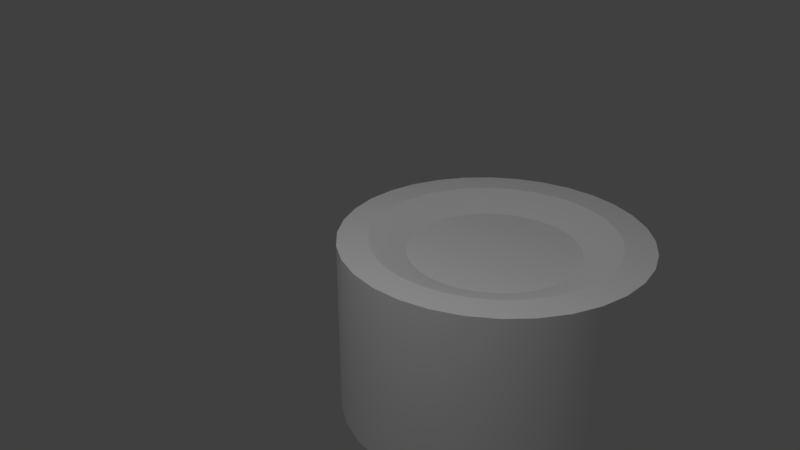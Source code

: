 # Source: ESC1.blend  (saved by Blender 2.78.0; exported with 4.5.12 LTS)
import bpy
from mathutils import Matrix  # noqa: F401  (used for matrix-valued properties, if any)

bpy.ops.wm.read_factory_settings(use_empty=True)
scene = bpy.context.scene
scene.name = 'Scene'

# ---- collections
col_collection_1 = bpy.data.collections.new('Collection 1'); scene.collection.children.link(col_collection_1)

# ---- materials (node trees are filled in below, after node groups)
mat_esc1_uv = bpy.data.materials.new('ESC1_UV')
mat_esc1_uv.alpha_threshold = 0.0
mat_esc1_uv.use_transparent_shadow = False
mat_esc1_uv.diffuse_color = (1.0, 1.0, 1.0, 1.0)
mat_esc1_uv.roughness = 0.5

# ---- material node trees

# ---- world
world_world = bpy.data.worlds.new('World'); scene.world = world_world
world_world.color = (0.05088, 0.05088, 0.05088)
world_world.use_sun_shadow = False
world_world.sun_shadow_jitter_overblur = 0.0
world_world.cycles.sampling_method = 'MANUAL'

# ---- cameras
cam_camera = bpy.data.cameras.new('Camera')
cam_camera.clip_end = 100.0
cam_camera.lens = 35.0
cam_camera.sensor_width = 32.0
cam_camera.sensor_height = 18.0
cam_camera.display_size = 2.0
cam_camera.dof.focus_distance = 0.0
cam_camera.dof.aperture_fstop = 128.0
cam_camera.dof.aperture_blades = 6

# ---- lights
light_point = bpy.data.lights.new('Point', 'POINT')
light_point.transmission_factor = 0.0
light_point.energy = 100.0
light_point.shadow_buffer_clip_start = 0.5
light_point.shadow_soft_size = 0.1
light_point.shadow_maximum_resolution = 0.006
light_point.use_absolute_resolution = True

# ---- meshes
me_cylinder = bpy.data.meshes.new('Cylinder')
me_cylinder.from_pydata([(-7.357e-08, 1.0, -0.3982), (-7.357e-08, 1.0, 0.4018), (0.1951, 0.9808, -0.3982), (0.1951, 0.9808, 0.4018), (0.3827, 0.9239, -0.3982), (0.3827, 0.9239, 0.4018), (0.5556, 0.8315, -0.3982), (0.5556, 0.8315, 0.4018), (0.7071, 0.7071, -0.3982), (0.7071, 0.7071, 0.4018), (0.8315, 0.5556, -0.3982), (0.8315, 0.5556, 0.4018), (0.9239, 0.3827, -0.3982), (0.9239, 0.3827, 0.4018), (0.9808, 0.1951, -0.3982), (0.9808, 0.1951, 0.4018), (1.0, -4.321e-07, -0.3982), (1.0, -4.321e-07, 0.4018), (0.9808, -0.1951, -0.3982), (0.9808, -0.1951, 0.4018), (0.9239, -0.3827, -0.3982), (0.9239, -0.3827, 0.4018), (0.8315, -0.5556, -0.3982), (0.8315, -0.5556, 0.4018), (0.7071, -0.7071, -0.3982), (0.7071, -0.7071, 0.4018), (0.5556, -0.8315, -0.3982), (0.5556, -0.8315, 0.4018), (0.3827, -0.9239, -0.3982), (0.3827, -0.9239, 0.4018), (0.1951, -0.9808, -0.3982), (0.1951, -0.9808, 0.4018), (-7.357e-08, -1.0, -0.3982), (-7.357e-08, -1.0, 0.4018), (-0.1951, -0.9808, -0.3982), (-0.1951, -0.9808, 0.4018), (-0.3827, -0.9239, -0.3982), (-0.3827, -0.9239, 0.4018), (-0.5556, -0.8315, -0.3982), (-0.5556, -0.8315, 0.4018), (-0.7071, -0.7071, -0.3982), (-0.7071, -0.7071, 0.4018), (-0.8315, -0.5556, -0.3982), (-0.8315, -0.5556, 0.4018), (-0.9239, -0.3827, -0.3982), (-0.9239, -0.3827, 0.4018), (-0.9808, -0.1951, -0.3982), (-0.9808, -0.1951, 0.4018), (-1.0, 5.662e-07, -0.3982), (-1.0, 5.662e-07, 0.4018), (-0.9808, 0.1951, -0.3982), (-0.9808, 0.1951, 0.4018), (-0.9239, 0.3827, -0.3982), (-0.9239, 0.3827, 0.4018), (-0.8315, 0.5556, -0.3982), (-0.8315, 0.5556, 0.4018), (-0.7071, 0.7071, -0.3982), (-0.7071, 0.7071, 0.4018), (-0.5556, 0.8315, -0.3982), (-0.5556, 0.8315, 0.4018), (-0.3827, 0.9239, -0.3982), (-0.3827, 0.9239, 0.4018), (-0.1951, 0.9808, -0.3982), (-0.1951, 0.9808, 0.4018), (-7.357e-08, 1.0, 0.6018), (0.1951, 0.9808, 0.6018), (0.3827, 0.9239, 0.6018), (0.5556, 0.8315, 0.6018), (0.7071, 0.7071, 0.6018), (0.8315, 0.5556, 0.6018), (0.9239, 0.3827, 0.6018), (0.9808, 0.1951, 0.6018), (1.0, -4.321e-07, 0.6018), (0.9808, -0.1951, 0.6018), (0.9239, -0.3827, 0.6018), (0.8315, -0.5556, 0.6018), (0.7071, -0.7071, 0.6018), (0.5556, -0.8315, 0.6018), (0.3827, -0.9239, 0.6018), (0.1951, -0.9808, 0.6018), (-7.357e-08, -1.0, 0.6018), (-0.1951, -0.9808, 0.6018), (-0.3827, -0.9239, 0.6018), (-0.5556, -0.8315, 0.6018), (-0.7071, -0.7071, 0.6018), (-0.8315, -0.5556, 0.6018), (-0.9239, -0.3827, 0.6018), (-0.9808, -0.1951, 0.6018), (-1.0, 5.662e-07, 0.6018), (-0.9808, 0.1951, 0.6018), (-0.9239, 0.3827, 0.6018), (-0.8315, 0.5556, 0.6018), (-0.7071, 0.7071, 0.6018), (-0.5556, 0.8315, 0.6018), (-0.3827, 0.9239, 0.6018), (-0.1951, 0.9808, 0.6018), (-7.357e-08, 0.8, 0.6018), (0.1561, 0.7846, 0.6018), (0.3061, 0.7391, 0.6018), (0.4445, 0.6652, 0.6018), (0.5657, 0.5657, 0.6018), (0.6652, 0.4445, 0.6018), (0.7391, 0.3061, 0.6018), (0.7846, 0.1561, 0.6018), (0.8, -4.321e-07, 0.6018), (0.7846, -0.1561, 0.6018), (0.7391, -0.3061, 0.6018), (0.6652, -0.4445, 0.6018), (0.5657, -0.5657, 0.6018), (0.4445, -0.6652, 0.6018), (0.3061, -0.7391, 0.6018), (0.1561, -0.7846, 0.6018), (-7.357e-08, -0.8, 0.6018), (-0.1561, -0.7846, 0.6018), (-0.3061, -0.7391, 0.6018), (-0.4445, -0.6652, 0.6018), (-0.5657, -0.5657, 0.6018), (-0.6652, -0.4445, 0.6018), (-0.7391, -0.3061, 0.6018), (-0.7846, -0.1561, 0.6018), (-0.8, 5.662e-07, 0.6018), (-0.7846, 0.1561, 0.6018), (-0.7391, 0.3061, 0.6018), (-0.6652, 0.4445, 0.6018), (-0.5657, 0.5657, 0.6018), (-0.4445, 0.6652, 0.6018), (-0.3061, 0.7391, 0.6018), (-0.1561, 0.7846, 0.6018), (-7.357e-08, 0.56, 0.5081), (0.1093, 0.5492, 0.5081), (0.2143, 0.5174, 0.5081), (0.3111, 0.4656, 0.5081), (0.396, 0.396, 0.5081), (0.4656, 0.3111, 0.5081), (0.5174, 0.2143, 0.5081), (0.5492, 0.1093, 0.5081), (0.56, -4.321e-07, 0.5081), (0.5492, -0.1093, 0.5081), (0.5174, -0.2143, 0.5081), (0.4656, -0.3111, 0.5081), (0.396, -0.396, 0.5081), (0.3111, -0.4656, 0.5081), (0.2143, -0.5174, 0.5081), (0.1092, -0.5492, 0.5081), (-7.357e-08, -0.56, 0.5081), (-0.1093, -0.5492, 0.5081), (-0.2143, -0.5174, 0.5081), (-0.3111, -0.4656, 0.5081), (-0.396, -0.396, 0.5081), (-0.4656, -0.3111, 0.5081), (-0.5174, -0.2143, 0.5081), (-0.5492, -0.1093, 0.5081), (-0.56, 5.662e-07, 0.5081), (-0.5492, 0.1093, 0.5081), (-0.5174, 0.2143, 0.5081), (-0.4656, 0.3111, 0.5081), (-0.396, 0.396, 0.5081), (-0.3111, 0.4656, 0.5081), (-0.2143, 0.5174, 0.5081), (-0.1093, 0.5492, 0.5081), (-7.357e-08, 1.0, -0.5982), (0.1951, 0.9808, -0.5982), (0.3827, 0.9239, -0.5982), (0.5556, 0.8315, -0.5982), (0.7071, 0.7071, -0.5982), (0.8315, 0.5556, -0.5982), (0.9239, 0.3827, -0.5982), (0.9808, 0.1951, -0.5982), (1.0, -4.321e-07, -0.5982), (0.9808, -0.1951, -0.5982), (0.9239, -0.3827, -0.5982), (0.8315, -0.5556, -0.5982), (0.7071, -0.7071, -0.5982), (0.5556, -0.8315, -0.5982), (0.3827, -0.9239, -0.5982), (0.1951, -0.9808, -0.5982), (-7.357e-08, -1.0, -0.5982), (-0.1951, -0.9808, -0.5982), (-0.3827, -0.9239, -0.5982), (-0.5556, -0.8315, -0.5982), (-0.7071, -0.7071, -0.5982), (-0.8315, -0.5556, -0.5982), (-0.9239, -0.3827, -0.5982), (-0.9808, -0.1951, -0.5982), (-1.0, 5.662e-07, -0.5982), (-0.9808, 0.1951, -0.5982), (-0.9239, 0.3827, -0.5982), (-0.8315, 0.5556, -0.5982), (-0.7071, 0.7071, -0.5982), (-0.5556, 0.8315, -0.5982), (-0.3827, 0.9239, -0.5982), (-0.1951, 0.9808, -0.5982), (-7.357e-08, 0.8, -0.5982), (0.1561, 0.7846, -0.5982), (0.3061, 0.7391, -0.5982), (0.4445, 0.6652, -0.5982), (0.5657, 0.5657, -0.5982), (0.6652, 0.4445, -0.5982), (0.7391, 0.3061, -0.5982), (0.7846, 0.1561, -0.5982), (0.8, -4.321e-07, -0.5982), (0.7846, -0.1561, -0.5982), (0.7391, -0.3061, -0.5982), (0.6652, -0.4445, -0.5982), (0.5657, -0.5657, -0.5982), (0.4445, -0.6652, -0.5982), (0.3061, -0.7391, -0.5982), (0.1561, -0.7846, -0.5982), (-7.357e-08, -0.8, -0.5982), (-0.1561, -0.7846, -0.5982), (-0.3061, -0.7391, -0.5982), (-0.4445, -0.6652, -0.5982), (-0.5657, -0.5657, -0.5982), (-0.6652, -0.4445, -0.5982), (-0.7391, -0.3061, -0.5982), (-0.7846, -0.1561, -0.5982), (-0.8, 5.662e-07, -0.5982), (-0.7846, 0.1561, -0.5982), (-0.7391, 0.3061, -0.5982), (-0.6652, 0.4445, -0.5982), (-0.5657, 0.5657, -0.5982), (-0.4445, 0.6652, -0.5982), (-0.3061, 0.7391, -0.5982), (-0.1561, 0.7846, -0.5982), (-7.357e-08, 0.56, -0.5171), (0.1093, 0.5492, -0.5171), (0.2143, 0.5174, -0.5171), (0.3111, 0.4656, -0.5171), (0.396, 0.396, -0.5171), (0.4656, 0.3111, -0.5171), (0.5174, 0.2143, -0.5171), (0.5492, 0.1093, -0.5171), (0.56, -4.321e-07, -0.5171), (0.5492, -0.1093, -0.5171), (0.5174, -0.2143, -0.5171), (0.4656, -0.3111, -0.5171), (0.396, -0.396, -0.5171), (0.3111, -0.4656, -0.5171), (0.2143, -0.5174, -0.5171), (0.1092, -0.5492, -0.5171), (-7.357e-08, -0.56, -0.5171), (-0.1093, -0.5492, -0.5171), (-0.2143, -0.5174, -0.5171), (-0.3111, -0.4656, -0.5171), (-0.396, -0.396, -0.5171), (-0.4656, -0.3111, -0.5171), (-0.5174, -0.2143, -0.5171), (-0.5492, -0.1093, -0.5171), (-0.56, 5.662e-07, -0.5171), (-0.5492, 0.1093, -0.5171), (-0.5174, 0.2143, -0.5171), (-0.4656, 0.3111, -0.5171), (-0.396, 0.396, -0.5171), (-0.3111, 0.4656, -0.5171), (-0.2143, 0.5174, -0.5171), (-0.1093, 0.5492, -0.5171), (0.1951, 0.9808, 0.6018), (-7.357e-08, 1.0, 0.6018), (0.3827, 0.9239, 0.6018), (0.5556, 0.8315, 0.6018), (0.7071, 0.7071, 0.6018), (0.8315, 0.5556, 0.6018), (0.9239, 0.3827, 0.6018), (0.9808, 0.1951, 0.6018), (1.0, -4.321e-07, 0.6018), (0.9808, -0.1951, 0.6018), (0.9239, -0.3827, 0.6018), (0.8315, -0.5556, 0.6018), (0.7071, -0.7071, 0.6018), (0.5556, -0.8315, 0.6018), (0.3827, -0.9239, 0.6018), (0.1951, -0.9808, 0.6018), (-7.357e-08, -1.0, 0.6018), (-0.1951, -0.9808, 0.6018), (-0.3827, -0.9239, 0.6018), (-0.5556, -0.8315, 0.6018), (-0.7071, -0.7071, 0.6018), (-0.8315, -0.5556, 0.6018), (-0.9239, -0.3827, 0.6018), (-0.9808, -0.1951, 0.6018), (-1.0, 5.662e-07, 0.6018), (-0.9808, 0.1951, 0.6018), (-0.9239, 0.3827, 0.6018), (-0.8315, 0.5556, 0.6018), (-0.7071, 0.7071, 0.6018), (-0.5556, 0.8315, 0.6018), (-0.3827, 0.9239, 0.6018), (-0.1951, 0.9808, 0.6018), (0.1561, 0.7846, 0.6018), (-7.357e-08, 0.8, 0.6018), (0.3061, 0.7391, 0.6018), (0.4445, 0.6652, 0.6018), (0.5657, 0.5657, 0.6018), (0.6652, 0.4445, 0.6018), (0.7391, 0.3061, 0.6018), (0.7846, 0.1561, 0.6018), (0.8, -4.321e-07, 0.6018), (0.7846, -0.1561, 0.6018), (0.7391, -0.3061, 0.6018), (0.6652, -0.4445, 0.6018), (0.5657, -0.5657, 0.6018), (0.4445, -0.6652, 0.6018), (0.3061, -0.7391, 0.6018), (0.1561, -0.7846, 0.6018), (-7.357e-08, -0.8, 0.6018), (-0.1561, -0.7846, 0.6018), (-0.3061, -0.7391, 0.6018), (-0.4445, -0.6652, 0.6018), (-0.5657, -0.5657, 0.6018), (-0.6652, -0.4445, 0.6018), (-0.7391, -0.3061, 0.6018), (-0.7846, -0.1561, 0.6018), (-0.8, 5.662e-07, 0.6018), (-0.7846, 0.1561, 0.6018), (-0.7391, 0.3061, 0.6018), (-0.6652, 0.4445, 0.6018), (-0.5657, 0.5657, 0.6018), (-0.4445, 0.6652, 0.6018), (-0.3061, 0.7391, 0.6018), (-0.1561, 0.7846, 0.6018), (0.1093, 0.5492, 0.5081), (-7.357e-08, 0.56, 0.5081), (0.2143, 0.5174, 0.5081), (0.3111, 0.4656, 0.5081), (0.396, 0.396, 0.5081), (0.4656, 0.3111, 0.5081), (0.5174, 0.2143, 0.5081), (0.5492, 0.1093, 0.5081), (0.56, -4.321e-07, 0.5081), (0.5492, -0.1093, 0.5081), (0.5174, -0.2143, 0.5081), (0.4656, -0.3111, 0.5081), (0.396, -0.396, 0.5081), (0.3111, -0.4656, 0.5081), (0.2143, -0.5174, 0.5081), (0.1092, -0.5492, 0.5081), (-7.357e-08, -0.56, 0.5081), (-0.1093, -0.5492, 0.5081), (-0.2143, -0.5174, 0.5081), (-0.3111, -0.4656, 0.5081), (-0.396, -0.396, 0.5081), (-0.4656, -0.3111, 0.5081), (-0.5174, -0.2143, 0.5081), (-0.5492, -0.1093, 0.5081), (-0.56, 5.662e-07, 0.5081), (-0.5492, 0.1093, 0.5081), (-0.5174, 0.2143, 0.5081), (-0.4656, 0.3111, 0.5081), (-0.396, 0.396, 0.5081), (-0.3111, 0.4656, 0.5081), (-0.2143, 0.5174, 0.5081), (-0.1093, 0.5492, 0.5081), (-7.357e-08, 1.0, -0.5982), (0.1951, 0.9808, -0.5982), (0.3827, 0.9239, -0.5982), (0.5556, 0.8315, -0.5982), (0.7071, 0.7071, -0.5982), (0.8315, 0.5556, -0.5982), (0.9239, 0.3827, -0.5982), (0.9808, 0.1951, -0.5982), (1.0, -4.321e-07, -0.5982), (0.9808, -0.1951, -0.5982), (0.9239, -0.3827, -0.5982), (0.8315, -0.5556, -0.5982), (0.7071, -0.7071, -0.5982), (0.5556, -0.8315, -0.5982), (0.3827, -0.9239, -0.5982), (0.1951, -0.9808, -0.5982), (-7.357e-08, -1.0, -0.5982), (-0.1951, -0.9808, -0.5982), (-0.3827, -0.9239, -0.5982), (-0.5556, -0.8315, -0.5982), (-0.7071, -0.7071, -0.5982), (-0.8315, -0.5556, -0.5982), (-0.9239, -0.3827, -0.5982), (-0.9808, -0.1951, -0.5982), (-1.0, 5.662e-07, -0.5982), (-0.9808, 0.1951, -0.5982), (-0.9239, 0.3827, -0.5982), (-0.8315, 0.5556, -0.5982), (-0.7071, 0.7071, -0.5982), (-0.5556, 0.8315, -0.5982), (-0.3827, 0.9239, -0.5982), (-0.1951, 0.9808, -0.5982), (-7.357e-08, 0.8, -0.5982), (0.1561, 0.7846, -0.5982), (0.3061, 0.7391, -0.5982), (0.4445, 0.6652, -0.5982), (0.5657, 0.5657, -0.5982), (0.6652, 0.4445, -0.5982), (0.7391, 0.3061, -0.5982), (0.7846, 0.1561, -0.5982), (0.8, -4.321e-07, -0.5982), (0.7846, -0.1561, -0.5982), (0.7391, -0.3061, -0.5982), (0.6652, -0.4445, -0.5982), (0.5657, -0.5657, -0.5982), (0.4445, -0.6652, -0.5982), (0.3061, -0.7391, -0.5982), (0.1561, -0.7846, -0.5982), (-7.357e-08, -0.8, -0.5982), (-0.1561, -0.7846, -0.5982), (-0.3061, -0.7391, -0.5982), (-0.4445, -0.6652, -0.5982), (-0.5657, -0.5657, -0.5982), (-0.6652, -0.4445, -0.5982), (-0.7391, -0.3061, -0.5982), (-0.7846, -0.1561, -0.5982), (-0.8, 5.662e-07, -0.5982), (-0.7846, 0.1561, -0.5982), (-0.7391, 0.3061, -0.5982), (-0.6652, 0.4445, -0.5982), (-0.5657, 0.5657, -0.5982), (-0.4445, 0.6652, -0.5982), (-0.3061, 0.7391, -0.5982), (-0.1561, 0.7846, -0.5982), (-7.357e-08, 0.56, -0.5171), (0.1093, 0.5492, -0.5171), (0.2143, 0.5174, -0.5171), (0.3111, 0.4656, -0.5171), (0.396, 0.396, -0.5171), (0.4656, 0.3111, -0.5171), (0.5174, 0.2143, -0.5171), (0.5492, 0.1093, -0.5171), (0.56, -4.321e-07, -0.5171), (0.5492, -0.1093, -0.5171), (0.5174, -0.2143, -0.5171), (0.4656, -0.3111, -0.5171), (0.396, -0.396, -0.5171), (0.3111, -0.4656, -0.5171), (0.2143, -0.5174, -0.5171), (0.1092, -0.5492, -0.5171), (-7.357e-08, -0.56, -0.5171), (-0.1093, -0.5492, -0.5171), (-0.2143, -0.5174, -0.5171), (-0.3111, -0.4656, -0.5171), (-0.396, -0.396, -0.5171), (-0.4656, -0.3111, -0.5171), (-0.5174, -0.2143, -0.5171), (-0.5492, -0.1093, -0.5171), (-0.56, 5.662e-07, -0.5171), (-0.5492, 0.1093, -0.5171), (-0.5174, 0.2143, -0.5171), (-0.4656, 0.3111, -0.5171), (-0.396, 0.396, -0.5171), (-0.3111, 0.4656, -0.5171), (-0.2143, 0.5174, -0.5171), (-0.1093, 0.5492, -0.5171)], [], [(0, 1, 3, 2), (2, 3, 5, 4), (4, 5, 7, 6), (6, 7, 9, 8), (8, 9, 11, 10), (10, 11, 13, 12), (12, 13, 15, 14), (14, 15, 17, 16), (16, 17, 19, 18), (18, 19, 21, 20), (20, 21, 23, 22), (22, 23, 25, 24), (24, 25, 27, 26), (26, 27, 29, 28), (28, 29, 31, 30), (30, 31, 33, 32), (32, 33, 35, 34), (34, 35, 37, 36), (36, 37, 39, 38), (38, 39, 41, 40), (40, 41, 43, 42), (42, 43, 45, 44), (44, 45, 47, 46), (46, 47, 49, 48), (48, 49, 51, 50), (50, 51, 53, 52), (52, 53, 55, 54), (54, 55, 57, 56), (56, 57, 59, 58), (58, 59, 61, 60), (63, 61, 286, 95), (62, 63, 1, 0), (60, 61, 63, 62), (60, 62, 191, 190), (94, 285, 125, 126), (41, 39, 83, 84), (19, 17, 72, 73), (47, 45, 86, 87), (25, 23, 75, 76), (53, 51, 89, 90), (9, 7, 67, 68), (31, 29, 78, 79), (59, 57, 92, 93), (37, 35, 81, 82), (15, 13, 70, 71), (1, 63, 95, 64), (43, 41, 84, 85), (21, 19, 73, 74), (49, 47, 87, 88), (5, 3, 65, 66), (27, 25, 76, 77), (55, 53, 90, 91), (11, 9, 68, 69), (33, 31, 79, 80), (61, 59, 93, 286), (39, 37, 82, 83), (3, 1, 64, 65), (17, 15, 71, 72), (45, 43, 85, 86), (23, 21, 74, 75), (51, 49, 88, 89), (7, 5, 66, 67), (29, 27, 77, 78), (57, 55, 91, 92), (35, 33, 80, 81), (13, 11, 69, 70), (289, 319, 351, 321), (275, 274, 114, 115), (264, 263, 103, 104), (284, 283, 123, 124), (273, 272, 112, 113), (262, 261, 101, 102), (282, 281, 121, 122), (260, 259, 99, 100), (271, 270, 110, 111), (280, 279, 119, 120), (258, 256, 97, 98), (269, 268, 108, 109), (278, 277, 117, 118), (267, 266, 106, 107), (287, 94, 126, 127), (276, 275, 115, 116), (265, 264, 104, 105), (285, 284, 124, 125), (274, 273, 113, 114), (263, 262, 102, 103), (283, 282, 122, 123), (261, 260, 100, 101), (272, 271, 111, 112), (281, 280, 120, 121), (259, 258, 98, 99), (270, 269, 109, 110), (279, 278, 118, 119), (256, 257, 96, 97), (268, 267, 107, 108), (257, 287, 127, 96), (277, 276, 116, 117), (266, 265, 105, 106), (129, 128, 159, 158, 157, 156, 155, 154, 153, 152, 151, 150, 149, 148, 147, 146, 145, 144, 143, 142, 141, 140, 139, 138, 137, 136, 135, 134, 133, 132, 131, 130), (309, 308, 340, 341), (298, 297, 329, 330), (318, 317, 349, 350), (307, 306, 338, 339), (296, 295, 327, 328), (316, 315, 347, 348), (305, 304, 336, 337), (294, 293, 325, 326), (314, 313, 345, 346), (292, 291, 323, 324), (303, 302, 334, 335), (312, 311, 343, 344), (290, 288, 320, 322), (301, 300, 332, 333), (310, 309, 341, 342), (299, 298, 330, 331), (319, 318, 350, 351), (308, 307, 339, 340), (297, 296, 328, 329), (317, 316, 348, 349), (306, 305, 337, 338), (295, 294, 326, 327), (315, 314, 346, 347), (293, 292, 324, 325), (304, 303, 335, 336), (313, 312, 344, 345), (291, 290, 322, 323), (302, 301, 333, 334), (311, 310, 342, 343), (288, 289, 321, 320), (300, 299, 331, 332), (375, 184, 216, 215), (38, 40, 180, 179), (16, 18, 169, 168), (44, 46, 183, 182), (22, 24, 172, 171), (50, 52, 186, 185), (6, 8, 164, 163), (28, 30, 175, 174), (56, 58, 189, 188), (34, 36, 178, 177), (12, 14, 167, 166), (62, 0, 160, 191), (40, 42, 181, 180), (18, 20, 170, 169), (46, 48, 376, 183), (2, 4, 162, 161), (24, 26, 173, 172), (52, 54, 187, 186), (8, 10, 165, 164), (30, 32, 176, 175), (58, 60, 190, 189), (36, 38, 179, 178), (0, 2, 161, 160), (14, 16, 168, 167), (42, 44, 182, 181), (20, 22, 171, 170), (48, 50, 185, 376), (4, 6, 163, 162), (26, 28, 174, 173), (54, 56, 188, 187), (32, 34, 177, 176), (10, 12, 166, 165), (409, 218, 250, 441), (353, 354, 194, 193), (364, 365, 205, 204), (373, 374, 214, 213), (362, 363, 203, 202), (382, 383, 223, 222), (371, 372, 212, 211), (360, 361, 201, 200), (380, 381, 221, 220), (369, 370, 210, 209), (358, 359, 199, 198), (378, 379, 219, 410), (356, 357, 197, 196), (367, 368, 208, 207), (184, 377, 217, 216), (354, 355, 195, 194), (365, 366, 206, 205), (374, 375, 215, 214), (352, 353, 193, 192), (363, 364, 204, 203), (383, 352, 192, 223), (372, 373, 213, 212), (361, 362, 202, 201), (381, 382, 222, 221), (370, 371, 211, 210), (359, 360, 200, 199), (379, 380, 220, 219), (368, 369, 209, 208), (357, 358, 198, 197), (377, 378, 410, 217), (355, 356, 196, 195), (366, 367, 207, 206), (224, 225, 226, 227, 228, 229, 230, 231, 232, 233, 234, 235, 236, 237, 238, 239, 240, 241, 242, 243, 244, 245, 246, 247, 248, 249, 442, 251, 252, 253, 254, 255), (387, 388, 420, 419), (398, 399, 431, 430), (407, 408, 440, 439), (385, 386, 418, 417), (396, 397, 429, 428), (405, 406, 438, 437), (394, 395, 427, 426), (414, 415, 447, 446), (403, 404, 436, 435), (392, 393, 425, 424), (412, 413, 445, 444), (401, 402, 434, 433), (390, 391, 423, 422), (218, 411, 443, 250), (388, 389, 421, 420), (399, 400, 432, 431), (408, 409, 441, 440), (386, 387, 419, 418), (397, 398, 430, 429), (406, 407, 439, 438), (384, 385, 417, 416), (395, 396, 428, 427), (415, 384, 416, 447), (404, 405, 437, 436), (393, 394, 426, 425), (413, 414, 446, 445), (402, 403, 435, 434), (391, 392, 424, 423), (411, 412, 444, 443), (400, 401, 433, 432), (389, 390, 422, 421)])
me_cylinder.polygons.foreach_set('use_smooth', [True] * 226)
_uv = me_cylinder.uv_layers.new(name='UVMap')
_uv.uv.foreach_set('vector', [0.9227, 0.1208, 0.9227, 0.4808, 0.8945, 0.4808, 0.8945, 0.1208, 0.8945, 0.1208, 0.8945, 0.4808, 0.8664, 0.4808, 0.8664, 0.1208, 0.8664, 0.1208, 0.8664, 0.4808, 0.8383, 0.4808, 0.8383, 0.1208, 0.8383, 0.1208, 0.8383, 0.4808, 0.8102, 0.4808, 0.8102, 0.1208, 0.8102, 0.1208, 0.8102, 0.4808, 0.782, 0.4808, 0.782, 0.1208, 0.782, 0.1208, 0.782, 0.4808, 0.7539, 0.4808, 0.7539, 0.1208, 0.7539, 0.1208, 0.7539, 0.4808, 0.7258, 0.4808, 0.7258, 0.1208, 0.7258, 0.1208, 0.7258, 0.4808, 0.6977, 0.4808, 0.6977, 0.1208, 0.6977, 0.1208, 0.6977, 0.4808, 0.6695, 0.4808, 0.6695, 0.1208, 0.6695, 0.1208, 0.6695, 0.4808, 0.6414, 0.4808, 0.6414, 0.1208, 0.6414, 0.1208, 0.6414, 0.4808, 0.6133, 0.4808, 0.6133, 0.1208, 0.6133, 0.1208, 0.6133, 0.4808, 0.5852, 0.4808, 0.5852, 0.1208, 0.5852, 0.1208, 0.5852, 0.4808, 0.557, 0.4808, 0.557, 0.1208, 0.557, 0.1208, 0.557, 0.4808, 0.5289, 0.4808, 0.5289, 0.1208, 0.5289, 0.1208, 0.5289, 0.4808, 0.5008, 0.4808, 0.5008, 0.1208, 0.5008, 0.1208, 0.5008, 0.4808, 0.4727, 0.4808, 0.4727, 0.1208, 0.4727, 0.1208, 0.4727, 0.4808, 0.4445, 0.4808, 0.4445, 0.1208, 0.4445, 0.1208, 0.4445, 0.4808, 0.4164, 0.4808, 0.4164, 0.1208, 0.4164, 0.1208, 0.4164, 0.4808, 0.3883, 0.4808, 0.3883, 0.1208, 0.3883, 0.1208, 0.3883, 0.4808, 0.3602, 0.4808, 0.3602, 0.1208, 0.3602, 0.1208, 0.3602, 0.4808, 0.332, 0.4808, 0.332, 0.1208, 0.332, 0.1208, 0.332, 0.4808, 0.3039, 0.4808, 0.3039, 0.1208, 0.3039, 0.1208, 0.3039, 0.4808, 0.2758, 0.4808, 0.2758, 0.1208, 0.2758, 0.1208, 0.2758, 0.4808, 0.2477, 0.4808, 0.2477, 0.1208, 0.2477, 0.1208, 0.2477, 0.4808, 0.2195, 0.4808, 0.2195, 0.1208, 0.2195, 0.1208, 0.2195, 0.4808, 0.1914, 0.4808, 0.1914, 0.1208, 0.1914, 0.1208, 0.1914, 0.4808, 0.1633, 0.4808, 0.1633, 0.1208, 0.1633, 0.1208, 0.1633, 0.4808, 0.1352, 0.4808, 0.1352, 0.1208, 0.1352, 0.1208, 0.1352, 0.4808, 0.107, 0.4808, 0.107, 0.1208, 0.107, 0.1208, 0.107, 0.4808, 0.07891, 0.4808, 0.07891, 0.1208, 0.05078, 0.4808, 0.07891, 0.4808, 0.07891, 0.5708, 0.05078, 0.5708, 0.05078, 0.1208, 0.05078, 0.4808, 0.02266, 0.4808, 0.02266, 0.1208, 0.07891, 0.1208, 0.07891, 0.4808, 0.05078, 0.4808, 0.05078, 0.1208, 0.07891, 0.1208, 0.05078, 0.1208, 0.05078, 0.03078, 0.07891, 0.03078, 0.1094, 0.9492, 0.08594, 0.9336, 0.1055, 0.9102, 0.125, 0.9219, 0.3602, 0.4808, 0.3883, 0.4808, 0.3883, 0.5708, 0.3602, 0.5708, 0.6695, 0.4808, 0.6977, 0.4808, 0.6977, 0.5708, 0.6695, 0.5708, 0.2758, 0.4808, 0.3039, 0.4808, 0.3039, 0.5708, 0.2758, 0.5708, 0.5852, 0.4808, 0.6133, 0.4808, 0.6133, 0.5708, 0.5852, 0.5708, 0.1914, 0.4808, 0.2195, 0.4808, 0.2195, 0.5708, 0.1914, 0.5708, 0.8102, 0.4808, 0.8383, 0.4808, 0.8383, 0.5708, 0.8102, 0.5708, 0.5008, 0.4808, 0.5289, 0.4808, 0.5289, 0.5708, 0.5008, 0.5708, 0.107, 0.4808, 0.1352, 0.4808, 0.1352, 0.5708, 0.107, 0.5708, 0.4164, 0.4808, 0.4445, 0.4808, 0.4445, 0.5708, 0.4164, 0.5708, 0.7258, 0.4808, 0.7539, 0.4808, 0.7539, 0.5708, 0.7258, 0.5708, 0.02266, 0.4808, 0.05078, 0.4808, 0.05078, 0.5708, 0.02266, 0.5708, 0.332, 0.4808, 0.3602, 0.4808, 0.3602, 0.5708, 0.332, 0.5708, 0.6414, 0.4808, 0.6695, 0.4808, 0.6695, 0.5708, 0.6414, 0.5708, 0.2477, 0.4808, 0.2758, 0.4808, 0.2758, 0.5708, 0.2477, 0.5708, 0.8664, 0.4808, 0.8945, 0.4808, 0.8945, 0.5708, 0.8664, 0.5708, 0.557, 0.4808, 0.5852, 0.4808, 0.5852, 0.5708, 0.557, 0.5708, 0.1633, 0.4808, 0.1914, 0.4808, 0.1914, 0.5708, 0.1633, 0.5708, 0.782, 0.4808, 0.8102, 0.4808, 0.8102, 0.5708, 0.782, 0.5708, 0.4727, 0.4808, 0.5008, 0.4808, 0.5008, 0.5708, 0.4727, 0.5708, 0.07891, 0.4808, 0.107, 0.4808, 0.107, 0.5708, 0.07891, 0.5708, 0.3883, 0.4808, 0.4164, 0.4808, 0.4164, 0.5708, 0.3883, 0.5708, 0.8945, 0.4808, 0.9227, 0.4808, 0.9227, 0.5708, 0.8945, 0.5708, 0.6977, 0.4808, 0.7258, 0.4808, 0.7258, 0.5708, 0.6977, 0.5708, 0.3039, 0.4808, 0.332, 0.4808, 0.332, 0.5708, 0.3039, 0.5708, 0.6133, 0.4808, 0.6414, 0.4808, 0.6414, 0.5708, 0.6133, 0.5708, 0.2195, 0.4808, 0.2477, 0.4808, 0.2477, 0.5708, 0.2195, 0.5708, 0.8383, 0.4808, 0.8664, 0.4808, 0.8664, 0.5708, 0.8383, 0.5708, 0.5289, 0.4808, 0.557, 0.4808, 0.557, 0.5708, 0.5289, 0.5708, 0.1352, 0.4808, 0.1633, 0.4808, 0.1633, 0.5708, 0.1352, 0.5708, 0.4445, 0.4808, 0.4727, 0.4808, 0.4727, 0.5708, 0.4445, 0.5708, 0.7539, 0.4808, 0.782, 0.4808, 0.782, 0.5708, 0.7539, 0.5708, 0.1719, 0.9375, 0.1484, 0.9336, 0.1602, 0.8945, 0.1758, 0.8984, 0.1094, 0.6758, 0.1367, 0.6641, 0.1484, 0.6914, 0.125, 0.7031, 0.3398, 0.8281, 0.332, 0.8594, 0.3047, 0.8477, 0.3086, 0.8242, 0.0625, 0.9102, 0.04688, 0.8867, 0.07422, 0.8711, 0.08594, 0.8906, 0.168, 0.6562, 0.1992, 0.6562, 0.1953, 0.6875, 0.1719, 0.6875, 0.3203, 0.8867, 0.3047, 0.9102, 0.2812, 0.8906, 0.293, 0.8711, 0.03516, 0.8594, 0.02734, 0.8281, 0.05859, 0.8242, 0.0625, 0.8477, 0.2812, 0.9336, 0.2578, 0.9492, 0.2422, 0.9219, 0.2617, 0.9102, 0.2305, 0.6641, 0.2578, 0.6758, 0.2422, 0.7031, 0.2188, 0.6914, 0.02734, 0.7969, 0.03516, 0.7656, 0.0625, 0.7773, 0.05859, 0.8008, 0.2305, 0.9609, 0.1992, 0.9688, 0.1953, 0.9375, 0.2188, 0.9336, 0.2812, 0.6914, 0.3047, 0.7148, 0.2812, 0.7344, 0.2617, 0.7148, 0.04688, 0.7383, 0.0625, 0.7148, 0.08594, 0.7344, 0.07422, 0.7539, 0.3203, 0.7383, 0.332, 0.7656, 0.3047, 0.7773, 0.293, 0.7539, 0.1367, 0.9609, 0.1094, 0.9492, 0.125, 0.9219, 0.1484, 0.9336, 0.08594, 0.6914, 0.1094, 0.6758, 0.125, 0.7031, 0.1055, 0.7148, 0.3398, 0.7969, 0.3398, 0.8281, 0.3086, 0.8242, 0.3086, 0.8008, 0.08594, 0.9336, 0.0625, 0.9102, 0.08594, 0.8906, 0.1055, 0.9102, 0.1367, 0.6641, 0.168, 0.6562, 0.1719, 0.6875, 0.1484, 0.6914, 0.332, 0.8594, 0.3203, 0.8867, 0.293, 0.8711, 0.3047, 0.8477, 0.04688, 0.8867, 0.03516, 0.8594, 0.0625, 0.8477, 0.07422, 0.8711, 0.3047, 0.9102, 0.2812, 0.9336, 0.2617, 0.9102, 0.2812, 0.8906, 0.1992, 0.6562, 0.2305, 0.6641, 0.2188, 0.6914, 0.1953, 0.6875, 0.02734, 0.8281, 0.02734, 0.7969, 0.05859, 0.8008, 0.05859, 0.8242, 0.2578, 0.9492, 0.2305, 0.9609, 0.2188, 0.9336, 0.2422, 0.9219, 0.2578, 0.6758, 0.2812, 0.6914, 0.2617, 0.7148, 0.2422, 0.7031, 0.03516, 0.7656, 0.04688, 0.7383, 0.07422, 0.7539, 0.0625, 0.7773, 0.1992, 0.9688, 0.168, 0.9688, 0.1719, 0.9375, 0.1953, 0.9375, 0.3047, 0.7148, 0.3203, 0.7383, 0.293, 0.7539, 0.2812, 0.7344, 0.168, 0.9688, 0.1367, 0.9609, 0.1484, 0.9336, 0.1719, 0.9375, 0.0625, 0.7148, 0.08594, 0.6914, 0.1055, 0.7148, 0.08594, 0.7344, 0.332, 0.7656, 0.3398, 0.7969, 0.3086, 0.8008, 0.3047, 0.7773, 0.1914, 0.8984, 0.1758, 0.8984, 0.1602, 0.8945, 0.1445, 0.8867, 0.1289, 0.8789, 0.1172, 0.8672, 0.1094, 0.8516, 0.1016, 0.8359, 0.09766, 0.8203, 0.09766, 0.8047, 0.1016, 0.7891, 0.1094, 0.7734, 0.1172, 0.7578, 0.1289, 0.7461, 0.1445, 0.7383, 0.1602, 0.7305, 0.1758, 0.7266, 0.1914, 0.7266, 0.207, 0.7305, 0.2227, 0.7383, 0.2383, 0.7461, 0.25, 0.7578, 0.2578, 0.7734, 0.2656, 0.7891, 0.2695, 0.8047, 0.2695, 0.8203, 0.2656, 0.8359, 0.2578, 0.8516, 0.25, 0.8672, 0.2383, 0.8789, 0.2227, 0.8867, 0.207, 0.8945, 0.08594, 0.7344, 0.1055, 0.7148, 0.1289, 0.7461, 0.1172, 0.7578, 0.3047, 0.7773, 0.3086, 0.8008, 0.2695, 0.8047, 0.2656, 0.7891, 0.125, 0.9219, 0.1055, 0.9102, 0.1289, 0.8789, 0.1445, 0.8867, 0.125, 0.7031, 0.1484, 0.6914, 0.1602, 0.7305, 0.1445, 0.7383, 0.3086, 0.8242, 0.3047, 0.8477, 0.2656, 0.8359, 0.2695, 0.8203, 0.08594, 0.8906, 0.07422, 0.8711, 0.1094, 0.8516, 0.1172, 0.8672, 0.1719, 0.6875, 0.1953, 0.6875, 0.1914, 0.7266, 0.1758, 0.7266, 0.293, 0.8711, 0.2812, 0.8906, 0.25, 0.8672, 0.2578, 0.8516, 0.0625, 0.8477, 0.05859, 0.8242, 0.09766, 0.8203, 0.1016, 0.8359, 0.2617, 0.9102, 0.2422, 0.9219, 0.2227, 0.8867, 0.2383, 0.8789, 0.2188, 0.6914, 0.2422, 0.7031, 0.2227, 0.7383, 0.207, 0.7305, 0.05859, 0.8008, 0.0625, 0.7773, 0.1016, 0.7891, 0.09766, 0.8047, 0.2188, 0.9336, 0.1953, 0.9375, 0.1914, 0.8984, 0.207, 0.8945, 0.2617, 0.7148, 0.2812, 0.7344, 0.25, 0.7578, 0.2383, 0.7461, 0.07422, 0.7539, 0.08594, 0.7344, 0.1172, 0.7578, 0.1094, 0.7734, 0.293, 0.7539, 0.3047, 0.7773, 0.2656, 0.7891, 0.2578, 0.7734, 0.1484, 0.9336, 0.125, 0.9219, 0.1445, 0.8867, 0.1602, 0.8945, 0.1055, 0.7148, 0.125, 0.7031, 0.1445, 0.7383, 0.1289, 0.7461, 0.3086, 0.8008, 0.3086, 0.8242, 0.2695, 0.8203, 0.2695, 0.8047, 0.1055, 0.9102, 0.08594, 0.8906, 0.1172, 0.8672, 0.1289, 0.8789, 0.1484, 0.6914, 0.1719, 0.6875, 0.1758, 0.7266, 0.1602, 0.7305, 0.3047, 0.8477, 0.293, 0.8711, 0.2578, 0.8516, 0.2656, 0.8359, 0.07422, 0.8711, 0.0625, 0.8477, 0.1016, 0.8359, 0.1094, 0.8516, 0.2812, 0.8906, 0.2617, 0.9102, 0.2383, 0.8789, 0.25, 0.8672, 0.1953, 0.6875, 0.2188, 0.6914, 0.207, 0.7305, 0.1914, 0.7266, 0.05859, 0.8242, 0.05859, 0.8008, 0.09766, 0.8047, 0.09766, 0.8203, 0.2422, 0.9219, 0.2188, 0.9336, 0.207, 0.8945, 0.2227, 0.8867, 0.2422, 0.7031, 0.2617, 0.7148, 0.2383, 0.7461, 0.2227, 0.7383, 0.0625, 0.7773, 0.07422, 0.7539, 0.1094, 0.7734, 0.1016, 0.7891, 0.1953, 0.9375, 0.1719, 0.9375, 0.1758, 0.8984, 0.1914, 0.8984, 0.2812, 0.7344, 0.293, 0.7539, 0.2578, 0.7734, 0.25, 0.7578, 0.4727, 0.8281, 0.4727, 0.7969, 0.5039, 0.8008, 0.5039, 0.8242, 0.3883, 0.1208, 0.3602, 0.1208, 0.3602, 0.03078, 0.3883, 0.03078, 0.6977, 0.1208, 0.6695, 0.1208, 0.6695, 0.03078, 0.6977, 0.03078, 0.3039, 0.1208, 0.2758, 0.1208, 0.2758, 0.03078, 0.3039, 0.03078, 0.6133, 0.1208, 0.5852, 0.1208, 0.5852, 0.03078, 0.6133, 0.03078, 0.2195, 0.1208, 0.1914, 0.1208, 0.1914, 0.03078, 0.2195, 0.03078, 0.8383, 0.1208, 0.8102, 0.1208, 0.8102, 0.03078, 0.8383, 0.03078, 0.5289, 0.1208, 0.5008, 0.1208, 0.5008, 0.03078, 0.5289, 0.03078, 0.1352, 0.1208, 0.107, 0.1208, 0.107, 0.03078, 0.1352, 0.03078, 0.4445, 0.1208, 0.4164, 0.1208, 0.4164, 0.03078, 0.4445, 0.03078, 0.7539, 0.1208, 0.7258, 0.1208, 0.7258, 0.03078, 0.7539, 0.03078, 0.05078, 0.1208, 0.02266, 0.1208, 0.02266, 0.03078, 0.05078, 0.03078, 0.3602, 0.1208, 0.332, 0.1208, 0.332, 0.03078, 0.3602, 0.03078, 0.6695, 0.1208, 0.6414, 0.1208, 0.6414, 0.03078, 0.6695, 0.03078, 0.2758, 0.1208, 0.2477, 0.1208, 0.2477, 0.03078, 0.2758, 0.03078, 0.8945, 0.1208, 0.8664, 0.1208, 0.8664, 0.03078, 0.8945, 0.03078, 0.5852, 0.1208, 0.557, 0.1208, 0.557, 0.03078, 0.5852, 0.03078, 0.1914, 0.1208, 0.1633, 0.1208, 0.1633, 0.03078, 0.1914, 0.03078, 0.8102, 0.1208, 0.782, 0.1208, 0.782, 0.03078, 0.8102, 0.03078, 0.5008, 0.1208, 0.4727, 0.1208, 0.4727, 0.03078, 0.5008, 0.03078, 0.107, 0.1208, 0.07891, 0.1208, 0.07891, 0.03078, 0.107, 0.03078, 0.4164, 0.1208, 0.3883, 0.1208, 0.3883, 0.03078, 0.4164, 0.03078, 0.9227, 0.1208, 0.8945, 0.1208, 0.8945, 0.03078, 0.9227, 0.03078, 0.7258, 0.1208, 0.6977, 0.1208, 0.6977, 0.03078, 0.7258, 0.03078, 0.332, 0.1208, 0.3039, 0.1208, 0.3039, 0.03078, 0.332, 0.03078, 0.6414, 0.1208, 0.6133, 0.1208, 0.6133, 0.03078, 0.6414, 0.03078, 0.2477, 0.1208, 0.2195, 0.1208, 0.2195, 0.03078, 0.2477, 0.03078, 0.8664, 0.1208, 0.8383, 0.1208, 0.8383, 0.03078, 0.8664, 0.03078, 0.557, 0.1208, 0.5289, 0.1208, 0.5289, 0.03078, 0.557, 0.03078, 0.1633, 0.1208, 0.1352, 0.1208, 0.1352, 0.03078, 0.1633, 0.03078, 0.4727, 0.1208, 0.4445, 0.1208, 0.4445, 0.03078, 0.4727, 0.03078, 0.782, 0.1208, 0.7539, 0.1208, 0.7539, 0.03078, 0.782, 0.03078, 0.5078, 0.7773, 0.5195, 0.7539, 0.5547, 0.7734, 0.5469, 0.7891, 0.6758, 0.6641, 0.7031, 0.6758, 0.6875, 0.7031, 0.6641, 0.6914, 0.7266, 0.9336, 0.7031, 0.9492, 0.6875, 0.9219, 0.707, 0.9102, 0.4922, 0.8867, 0.4805, 0.8594, 0.5078, 0.8477, 0.5195, 0.8711, 0.7656, 0.8867, 0.75, 0.9102, 0.7266, 0.8906, 0.7383, 0.8711, 0.582, 0.6641, 0.6133, 0.6562, 0.6172, 0.6875, 0.5938, 0.6914, 0.5312, 0.9336, 0.5078, 0.9102, 0.5312, 0.8906, 0.5508, 0.9102, 0.7852, 0.8281, 0.7773, 0.8594, 0.75, 0.8477, 0.7539, 0.8242, 0.5312, 0.6914, 0.5547, 0.6758, 0.5703, 0.7031, 0.5508, 0.7148, 0.582, 0.9609, 0.5547, 0.9492, 0.5703, 0.9219, 0.5938, 0.9336, 0.7773, 0.7656, 0.7852, 0.7969, 0.7539, 0.8008, 0.75, 0.7773, 0.4922, 0.7383, 0.5078, 0.7148, 0.5312, 0.7344, 0.5195, 0.7539, 0.75, 0.7148, 0.7656, 0.7383, 0.7383, 0.7539, 0.7266, 0.7344, 0.6445, 0.9688, 0.6133, 0.9688, 0.6172, 0.9375, 0.6406, 0.9375, 0.4727, 0.7969, 0.4805, 0.7656, 0.5078, 0.7773, 0.5039, 0.8008, 0.7031, 0.6758, 0.7266, 0.6914, 0.707, 0.7148, 0.6875, 0.7031, 0.7031, 0.9492, 0.6758, 0.9609, 0.6641, 0.9336, 0.6875, 0.9219, 0.4805, 0.8594, 0.4727, 0.8281, 0.5039, 0.8242, 0.5078, 0.8477, 0.6445, 0.6562, 0.6758, 0.6641, 0.6641, 0.6914, 0.6406, 0.6875, 0.75, 0.9102, 0.7266, 0.9336, 0.707, 0.9102, 0.7266, 0.8906, 0.6133, 0.6562, 0.6445, 0.6562, 0.6406, 0.6875, 0.6172, 0.6875, 0.5078, 0.9102, 0.4922, 0.8867, 0.5195, 0.8711, 0.5312, 0.8906, 0.7773, 0.8594, 0.7656, 0.8867, 0.7383, 0.8711, 0.75, 0.8477, 0.5547, 0.6758, 0.582, 0.6641, 0.5938, 0.6914, 0.5703, 0.7031, 0.5547, 0.9492, 0.5312, 0.9336, 0.5508, 0.9102, 0.5703, 0.9219, 0.7852, 0.7969, 0.7852, 0.8281, 0.7539, 0.8242, 0.7539, 0.8008, 0.5078, 0.7148, 0.5312, 0.6914, 0.5508, 0.7148, 0.5312, 0.7344, 0.6133, 0.9688, 0.582, 0.9609, 0.5938, 0.9336, 0.6172, 0.9375, 0.7656, 0.7383, 0.7773, 0.7656, 0.75, 0.7773, 0.7383, 0.7539, 0.4805, 0.7656, 0.4922, 0.7383, 0.5195, 0.7539, 0.5078, 0.7773, 0.7266, 0.6914, 0.75, 0.7148, 0.7266, 0.7344, 0.707, 0.7148, 0.6758, 0.9609, 0.6445, 0.9688, 0.6406, 0.9375, 0.6641, 0.9336, 0.6367, 0.7266, 0.6523, 0.7305, 0.668, 0.7383, 0.6836, 0.7461, 0.6953, 0.7578, 0.7031, 0.7734, 0.7109, 0.7891, 0.7148, 0.8047, 0.7148, 0.8203, 0.7109, 0.8359, 0.7031, 0.8516, 0.6953, 0.8672, 0.6836, 0.8789, 0.668, 0.8867, 0.6523, 0.8945, 0.6367, 0.8984, 0.6211, 0.8984, 0.6055, 0.8945, 0.5898, 0.8867, 0.5742, 0.8789, 0.5625, 0.8672, 0.5547, 0.8516, 0.5469, 0.8359, 0.543, 0.8203, 0.543, 0.8047, 0.5469, 0.7891, 0.5547, 0.7734, 0.5625, 0.7578, 0.5742, 0.7461, 0.5898, 0.7383, 0.6055, 0.7305, 0.6211, 0.7266, 0.707, 0.7148, 0.7266, 0.7344, 0.6953, 0.7578, 0.6836, 0.7461, 0.6641, 0.9336, 0.6406, 0.9375, 0.6367, 0.8984, 0.6523, 0.8945, 0.5039, 0.8242, 0.5039, 0.8008, 0.543, 0.8047, 0.543, 0.8203, 0.6641, 0.6914, 0.6875, 0.7031, 0.668, 0.7383, 0.6523, 0.7305, 0.707, 0.9102, 0.6875, 0.9219, 0.668, 0.8867, 0.6836, 0.8789, 0.5195, 0.8711, 0.5078, 0.8477, 0.5469, 0.8359, 0.5547, 0.8516, 0.7383, 0.8711, 0.7266, 0.8906, 0.6953, 0.8672, 0.7031, 0.8516, 0.5938, 0.6914, 0.6172, 0.6875, 0.6211, 0.7266, 0.6055, 0.7305, 0.5508, 0.9102, 0.5312, 0.8906, 0.5625, 0.8672, 0.5742, 0.8789, 0.7539, 0.8242, 0.75, 0.8477, 0.7109, 0.8359, 0.7148, 0.8203, 0.5508, 0.7148, 0.5703, 0.7031, 0.5898, 0.7383, 0.5742, 0.7461, 0.5938, 0.9336, 0.5703, 0.9219, 0.5898, 0.8867, 0.6055, 0.8945, 0.75, 0.7773, 0.7539, 0.8008, 0.7148, 0.8047, 0.7109, 0.7891, 0.5195, 0.7539, 0.5312, 0.7344, 0.5625, 0.7578, 0.5547, 0.7734, 0.7266, 0.7344, 0.7383, 0.7539, 0.7031, 0.7734, 0.6953, 0.7578, 0.6406, 0.9375, 0.6172, 0.9375, 0.6211, 0.8984, 0.6367, 0.8984, 0.5039, 0.8008, 0.5078, 0.7773, 0.5469, 0.7891, 0.543, 0.8047, 0.6875, 0.7031, 0.707, 0.7148, 0.6836, 0.7461, 0.668, 0.7383, 0.6875, 0.9219, 0.6641, 0.9336, 0.6523, 0.8945, 0.668, 0.8867, 0.5078, 0.8477, 0.5039, 0.8242, 0.543, 0.8203, 0.5469, 0.8359, 0.6406, 0.6875, 0.6641, 0.6914, 0.6523, 0.7305, 0.6367, 0.7266, 0.7266, 0.8906, 0.707, 0.9102, 0.6836, 0.8789, 0.6953, 0.8672, 0.6172, 0.6875, 0.6406, 0.6875, 0.6367, 0.7266, 0.6211, 0.7266, 0.5312, 0.8906, 0.5195, 0.8711, 0.5547, 0.8516, 0.5625, 0.8672, 0.75, 0.8477, 0.7383, 0.8711, 0.7031, 0.8516, 0.7109, 0.8359, 0.5703, 0.7031, 0.5938, 0.6914, 0.6055, 0.7305, 0.5898, 0.7383, 0.5703, 0.9219, 0.5508, 0.9102, 0.5742, 0.8789, 0.5898, 0.8867, 0.7539, 0.8008, 0.7539, 0.8242, 0.7148, 0.8203, 0.7148, 0.8047, 0.5312, 0.7344, 0.5508, 0.7148, 0.5742, 0.7461, 0.5625, 0.7578, 0.6172, 0.9375, 0.5938, 0.9336, 0.6055, 0.8945, 0.6211, 0.8984, 0.7383, 0.7539, 0.75, 0.7773, 0.7109, 0.7891, 0.7031, 0.7734])
me_cylinder.materials.append(mat_esc1_uv)
me_cylinder.use_remesh_preserve_volume = False
me_cylinder.use_remesh_preserve_attributes = False
me_cylinder.use_mirror_vertex_groups = False
me_cylinder.update()
me_cylinder.normals_split_custom_set([tuple(v) for v in zip(*[iter([2.469e-06, 1.0, 0.0, 2.474e-06, 1.0, 0.0, 0.1951, 0.9808, 0.0, 0.1951, 0.9808, 0.0, 0.1951, 0.9808, 0.0, 0.1951, 0.9808, 0.0, 0.3827, 0.9239, 0.0, 0.3827, 0.9239, 0.0, 0.3827, 0.9239, 0.0, 0.3827, 0.9239, 0.0, 0.5556, 0.8315, 0.0, 0.5556, 0.8315, 0.0, 0.5556, 0.8315, 0.0, 0.5556, 0.8315, 0.0, 0.7071, 0.7071, 0.0, 0.7071, 0.7071, 0.0, 0.7071, 0.7071, 0.0, 0.7071, 0.7071, 0.0, 0.8315, 0.5556, 0.0, 0.8315, 0.5556, 0.0, 0.8315, 0.5556, 0.0, 0.8315, 0.5556, 0.0, 0.9239, 0.3827, 0.0, 0.9239, 0.3827, 0.0, 0.9239, 0.3827, 0.0, 0.9239, 0.3827, 0.0, 0.9808, 0.1951, 0.0, 0.9808, 0.1951, 0.0, 0.9808, 0.1951, 0.0, 0.9808, 0.1951, 0.0, 1.0, -4.766e-09, 0.0, 1.0, -7.149e-09, 0.0, 1.0, -7.149e-09, 0.0, 1.0, -4.766e-09, 0.0, 0.9808, -0.1951, 0.0, 0.9808, -0.1951, 0.0, 0.9808, -0.1951, 0.0, 0.9808, -0.1951, 0.0, 0.9239, -0.3827, 0.0, 0.9239, -0.3827, 0.0, 0.9239, -0.3827, 0.0, 0.9239, -0.3827, 0.0, 0.8315, -0.5556, 0.0, 0.8315, -0.5556, 0.0, 0.8315, -0.5556, 0.0, 0.8315, -0.5556, 0.0, 0.7071, -0.7071, 0.0, 0.7071, -0.7071, 0.0, 0.7071, -0.7071, 0.0, 0.7071, -0.7071, 0.0, 0.5556, -0.8315, 0.0, 0.5556, -0.8315, 0.0, 0.5556, -0.8315, 0.0, 0.5556, -0.8315, 0.0, 0.3827, -0.9239, 0.0, 0.3827, -0.9239, 0.0, 0.3827, -0.9239, 0.0, 0.3827, -0.9239, 0.0, 0.1951, -0.9808, 0.0, 0.1951, -0.9808, 0.0, 0.1951, -0.9808, 0.0, 0.1951, -0.9808, 0.0, 2.526e-07, -1.0, 0.0, 2.502e-07, -1.0, 0.0, 2.502e-07, -1.0, 0.0, 2.526e-07, -1.0, 0.0, -0.1951, -0.9808, 0.0, -0.1951, -0.9808, 0.0, -0.1951, -0.9808, 0.0, -0.1951, -0.9808, 0.0, -0.3827, -0.9239, 0.0, -0.3827, -0.9239, 0.0, -0.3827, -0.9239, 0.0, -0.3827, -0.9239, 0.0, -0.5556, -0.8315, 0.0, -0.5556, -0.8315, 0.0, -0.5556, -0.8315, 0.0, -0.5556, -0.8315, 0.0, -0.7071, -0.7071, 0.0, -0.7071, -0.7071, 0.0, -0.7071, -0.7071, 0.0, -0.7071, -0.7071, 0.0, -0.8315, -0.5556, 0.0, -0.8315, -0.5556, 0.0, -0.8315, -0.5556, 0.0, -0.8315, -0.5556, 0.0, -0.9239, -0.3827, 0.0, -0.9239, -0.3827, 0.0, -0.9239, -0.3827, 0.0, -0.9239, -0.3827, 0.0, -0.9808, -0.1951, 0.0, -0.9808, -0.1951, 0.0, -0.9808, -0.1951, 0.0, -0.9808, -0.1951, 0.0, -1.0, 0.0, 0.0, -1.0, 0.0, 0.0, -1.0, 0.0, 0.0, -1.0, 0.0, 0.0, -0.9808, 0.1951, 0.0, -0.9808, 0.1951, 0.0, -0.9808, 0.1951, 0.0, -0.9808, 0.1951, 0.0, -0.9239, 0.3827, 0.0, -0.9239, 0.3827, 0.0, -0.9239, 0.3827, 0.0, -0.9239, 0.3827, 0.0, -0.8315, 0.5556, 0.0, -0.8315, 0.5556, 0.0, -0.8315, 0.5556, 0.0, -0.8315, 0.5556, 0.0, -0.7071, 0.7071, 0.0, -0.7071, 0.7071, 0.0, -0.7071, 0.7071, 0.0, -0.7071, 0.7071, 0.0, -0.5556, 0.8315, 0.0, -0.5556, 0.8315, 0.0, -0.5556, 0.8315, 0.0, -0.5556, 0.8315, 0.0, -0.3827, 0.9239, 0.0, -0.3827, 0.9239, 0.0, -0.1951, 0.9808, 0.0, -0.3827, 0.9239, 0.0, -0.3827, 0.9239, 0.0, -0.1951, 0.9808, 0.0, -0.1951, 0.9808, 0.0, -0.1951, 0.9808, 0.0, 2.474e-06, 1.0, 0.0, 2.469e-06, 1.0, 0.0, -0.3827, 0.9239, 0.0, -0.3827, 0.9239, 0.0, -0.1951, 0.9808, 0.0, -0.1951, 0.9808, 0.0, -0.3827, 0.9239, 0.0, -0.1951, 0.9808, 0.0, -0.1951, 0.9808, 0.0, -0.3827, 0.9239, 0.0, -1.326e-07, 0.0, 1.0, -5.304e-08, 0.0, 1.0, -5.304e-08, 0.0, 1.0, -1.326e-07, 0.0, 1.0, -0.7071, -0.7071, 0.0, -0.5556, -0.8315, 0.0, -0.5556, -0.8315, 0.0, -0.7071, -0.7071, 0.0, 0.9808, -0.1951, 0.0, 1.0, -4.766e-09, 0.0, 1.0, 0.0, 0.0, 0.9808, -0.1951, 0.0, -0.9808, -0.1951, 0.0, -0.9239, -0.3827, 0.0, -0.9239, -0.3827, 0.0, -0.9808, -0.1951, 0.0, 0.7071, -0.7071, 0.0, 0.8315, -0.5556, 0.0, 0.8315, -0.5556, 0.0, 0.7071, -0.7071, 0.0, -0.9239, 0.3827, 0.0, -0.9808, 0.1951, 0.0, -0.9808, 0.1951, 0.0, -0.9239, 0.3827, 0.0, 0.7071, 0.7071, 0.0, 0.5556, 0.8315, 0.0, 0.5556, 0.8315, 0.0, 0.7071, 0.7071, 0.0, 0.1951, -0.9808, 0.0, 0.3827, -0.9239, 0.0, 0.3827, -0.9239, 0.0, 0.1951, -0.9808, 0.0, -0.5556, 0.8315, 0.0, -0.7071, 0.7071, 0.0, -0.7071, 0.7071, 0.0, -0.5556, 0.8315, 0.0, -0.3827, -0.9239, 0.0, -0.1951, -0.9808, 0.0, -0.1951, -0.9808, 0.0, -0.3827, -0.9239, 0.0, 0.9808, 0.1951, 0.0, 0.9239, 0.3827, 0.0, 0.9239, 0.3827, 0.0, 0.9808, 0.1951, 0.0, 2.474e-06, 1.0, 0.0, -0.1951, 0.9808, 0.0, -0.1951, 0.9808, 0.0, 2.483e-06, 1.0, 0.0, -0.8315, -0.5556, 0.0, -0.7071, -0.7071, 0.0, -0.7071, -0.7071, 0.0, -0.8315, -0.5556, 0.0, 0.9239, -0.3827, 0.0, 0.9808, -0.1951, 0.0, 0.9808, -0.1951, 0.0, 0.9239, -0.3827, 0.0, -1.0, 0.0, 0.0, -0.9808, -0.1951, 0.0, -0.9808, -0.1951, 0.0, -1.0, 0.0, 0.0, 0.3827, 0.9239, 0.0, 0.1951, 0.9808, 0.0, 0.1951, 0.9808, 0.0, 0.3827, 0.9239, 0.0, 0.5556, -0.8315, 0.0, 0.7071, -0.7071, 0.0, 0.7071, -0.7071, 0.0, 0.5556, -0.8315, 0.0, -0.8315, 0.5556, 0.0, -0.9239, 0.3827, 0.0, -0.9239, 0.3827, 0.0, -0.8315, 0.5556, 0.0, 0.8315, 0.5556, 0.0, 0.7071, 0.7071, 0.0, 0.7071, 0.7071, 0.0, 0.8315, 0.5556, 0.0, 2.526e-07, -1.0, 0.0, 0.1951, -0.9808, 0.0, 0.1951, -0.9808, 0.0, 2.574e-07, -1.0, 0.0, -0.3827, 0.9239, 0.0, -0.5556, 0.8315, 0.0, -0.5556, 0.8315, 0.0, -0.3827, 0.9239, 0.0, -0.5556, -0.8315, 0.0, -0.3827, -0.9239, 0.0, -0.3827, -0.9239, 0.0, -0.5556, -0.8315, 0.0, 0.1951, 0.9808, 0.0, 2.474e-06, 1.0, 0.0, 2.483e-06, 1.0, 0.0, 0.1951, 0.9808, 0.0, 1.0, -4.766e-09, 0.0, 0.9808, 0.1951, 0.0, 0.9808, 0.1951, 0.0, 1.0, 0.0, 0.0, -0.9239, -0.3827, 0.0, -0.8315, -0.5556, 0.0, -0.8315, -0.5556, 0.0, -0.9239, -0.3827, 0.0, 0.8315, -0.5556, 0.0, 0.9239, -0.3827, 0.0, 0.9239, -0.3827, 0.0, 0.8315, -0.5556, 0.0, -0.9808, 0.1951, 0.0, -1.0, 0.0, 0.0, -1.0, 0.0, 0.0, -0.9808, 0.1951, 0.0, 0.5556, 0.8315, 0.0, 0.3827, 0.9239, 0.0, 0.3827, 0.9239, 0.0, 0.5556, 0.8315, 0.0, 0.3827, -0.9239, 0.0, 0.5556, -0.8315, 0.0, 0.5556, -0.8315, 0.0, 0.3827, -0.9239, 0.0, -0.7071, 0.7071, 0.0, -0.8315, 0.5556, 0.0, -0.8315, 0.5556, 0.0, -0.7071, 0.7071, 0.0, -0.1951, -0.9808, 0.0, 2.526e-07, -1.0, 0.0, 2.574e-07, -1.0, 0.0, -0.1951, -0.9808, 0.0, 0.9239, 0.3827, 0.0, 0.8315, 0.5556, 0.0, 0.8315, 0.5556, 0.0, 0.9239, 0.3827, 0.0, -3.666e-07, -0.3639, 0.9315, 0.07098, -0.3569, 0.9315, 0.07098, -0.3569, 0.9315, -4.216e-07, -0.3639, 0.9315, 1.061e-07, 0.0, 1.0, -1.061e-07, 0.0, 1.0, -1.061e-07, 0.0, 1.0, 1.061e-07, 0.0, 1.0, 0.0, 0.0, 1.0, 0.0, 0.0, 1.0, 0.0, 0.0, 1.0, 0.0, 0.0, 1.0, 0.0, 0.0, 1.0, 0.0, 0.0, 1.0, 0.0, 0.0, 1.0, 0.0, 0.0, 1.0, 3.978e-08, 0.0, 1.0, -2.099e-13, 0.0, 1.0, -2.384e-13, 0.0, 1.0, 3.978e-08, 0.0, 1.0, 0.0, 0.0, 1.0, 0.0, 0.0, 1.0, 0.0, 0.0, 1.0, 0.0, 0.0, 1.0, 0.0, 0.0, 1.0, 0.0, 0.0, 1.0, 0.0, 0.0, 1.0, 0.0, 0.0, 1.0, -2.122e-07, 0.0, 1.0, -2.122e-07, 0.0, 1.0, -2.122e-07, 0.0, 1.0, -2.122e-07, 0.0, 1.0, -3.978e-08, 0.0, 1.0, 5.304e-08, 0.0, 1.0, 5.304e-08, 0.0, 1.0, -3.978e-08, 0.0, 1.0, 0.0, 0.0, 1.0, 1.061e-07, 0.0, 1.0, 1.061e-07, 0.0, 1.0, 0.0, 0.0, 1.0, 0.0, 0.0, 1.0, -3.978e-08, 0.0, 1.0, -3.978e-08, 0.0, 1.0, 0.0, 0.0, 1.0, 5.304e-08, 0.0, 1.0, 0.0, 0.0, 1.0, 0.0, 0.0, 1.0, 5.304e-08, 0.0, 1.0, -1.93e-13, 0.0, 1.0, -2.122e-07, 0.0, 1.0, -2.122e-07, 0.0, 1.0, 7.919e-13, 0.0, 1.0, 0.0, 0.0, 1.0, 0.0, 0.0, 1.0, 0.0, 0.0, 1.0, 0.0, 0.0, 1.0, -5.304e-08, 0.0, 1.0, -1.326e-07, 0.0, 1.0, -1.326e-07, 0.0, 1.0, -5.304e-08, 0.0, 1.0, 1.061e-07, 0.0, 1.0, 1.061e-07, 0.0, 1.0, 1.061e-07, 0.0, 1.0, 1.061e-07, 0.0, 1.0, 0.0, 0.0, 1.0, 0.0, 0.0, 1.0, 0.0, 0.0, 1.0, 0.0, 0.0, 1.0, -5.304e-08, 0.0, 1.0, 0.0, 0.0, 1.0, 0.0, 0.0, 1.0, -5.304e-08, 0.0, 1.0, -1.061e-07, 0.0, 1.0, 3.978e-08, 0.0, 1.0, 3.978e-08, 0.0, 1.0, -1.061e-07, 0.0, 1.0, 0.0, 0.0, 1.0, 0.0, 0.0, 1.0, 0.0, 0.0, 1.0, 0.0, 0.0, 1.0, 0.0, 0.0, 1.0, 0.0, 0.0, 1.0, 0.0, 0.0, 1.0, 0.0, 0.0, 1.0, 0.0, 0.0, 1.0, -2.122e-07, 0.0, 1.0, -2.122e-07, 0.0, 1.0, 0.0, 0.0, 1.0, -2.099e-13, 0.0, 1.0, -3.978e-08, 0.0, 1.0, -3.978e-08, 0.0, 1.0, -2.384e-13, 0.0, 1.0, 0.0, 0.0, 1.0, 0.0, 0.0, 1.0, 0.0, 0.0, 1.0, 0.0, 0.0, 1.0, -2.122e-07, 0.0, 1.0, 0.0, 0.0, 1.0, 0.0, 0.0, 1.0, -2.122e-07, 0.0, 1.0, 5.304e-08, 0.0, 1.0, 5.304e-08, 0.0, 1.0, 5.304e-08, 0.0, 1.0, 5.304e-08, 0.0, 1.0, 1.061e-07, 0.0, 1.0, -1.93e-13, 0.0, 1.0, 7.919e-13, 0.0, 1.0, 1.061e-07, 0.0, 1.0, -3.978e-08, 0.0, 1.0, -1.326e-08, 0.0, 1.0, -1.326e-08, 0.0, 1.0, -3.978e-08, 0.0, 1.0, 0.0, 0.0, 1.0, 0.0, 0.0, 1.0, 0.0, 0.0, 1.0, 0.0, 0.0, 1.0, -1.326e-08, 0.0, 1.0, -5.304e-08, 0.0, 1.0, -5.304e-08, 0.0, 1.0, -1.326e-08, 0.0, 1.0, -2.122e-07, 0.0, 1.0, 1.061e-07, 0.0, 1.0, 1.061e-07, 0.0, 1.0, -2.122e-07, 0.0, 1.0, 0.0, 0.0, 1.0, 0.0, 0.0, 1.0, 0.0, 0.0, 1.0, 0.0, 0.0, 1.0, -7.611e-09, 0.0, 1.0, -7.611e-09, 0.0, 1.0, -7.611e-09, 0.0, 1.0, -7.611e-09, 0.0, 1.0, -7.611e-09, 0.0, 1.0, -7.611e-09, 0.0, 1.0, -7.611e-09, 0.0, 1.0, -7.611e-09, 0.0, 1.0, -7.611e-09, 0.0, 1.0, -7.611e-09, 0.0, 1.0, -7.611e-09, 0.0, 1.0, -7.611e-09, 0.0, 1.0, -7.611e-09, 0.0, 1.0, -7.611e-09, 0.0, 1.0, -7.611e-09, 0.0, 1.0, -7.611e-09, 0.0, 1.0, -7.611e-09, 0.0, 1.0, -7.611e-09, 0.0, 1.0, -7.611e-09, 0.0, 1.0, -7.611e-09, 0.0, 1.0, -7.611e-09, 0.0, 1.0, -7.611e-09, 0.0, 1.0, -7.611e-09, 0.0, 1.0, -7.611e-09, 0.0, 1.0, -7.611e-09, 0.0, 1.0, -7.611e-09, 0.0, 1.0, -7.611e-09, 0.0, 1.0, -7.611e-09, 0.0, 1.0, -7.611e-09, 0.0, 1.0, -7.611e-09, 0.0, 1.0, -7.611e-09, 0.0, 1.0, -7.611e-09, 0.0, 1.0, 0.3025, 0.2021, 0.9315, 0.2573, 0.2573, 0.9315, 0.2573, 0.2573, 0.9315, 0.3025, 0.2021, 0.9315, -0.3362, 0.1392, 0.9315, -0.3569, 0.07098, 0.9315, -0.3569, 0.07098, 0.9315, -0.3362, 0.1392, 0.9315, 0.1392, -0.3362, 0.9315, 0.2021, -0.3025, 0.9315, 0.2021, -0.3025, 0.9315, 0.1392, -0.3362, 0.9315, 0.2021, 0.3025, 0.9315, 0.1392, 0.3362, 0.9315, 0.1392, 0.3362, 0.9315, 0.2021, 0.3025, 0.9315, -0.3639, 6.551e-08, 0.9315, -0.3569, -0.07098, 0.9315, -0.3569, -0.07098, 0.9315, -0.3639, 7.625e-08, 0.9315, 0.2573, -0.2573, 0.9315, 0.3025, -0.2021, 0.9315, 0.3025, -0.2021, 0.9315, 0.2573, -0.2573, 0.9315, 0.07098, 0.3569, 0.9315, -2.369e-07, 0.3639, 0.9315, -2.545e-07, 0.3639, 0.9315, 0.07098, 0.3569, 0.9315, -0.3362, -0.1392, 0.9315, -0.3025, -0.2021, 0.9315, -0.3025, -0.2021, 0.9315, -0.3362, -0.1392, 0.9315, 0.3362, -0.1392, 0.9315, 0.3569, -0.07098, 0.9315, 0.3569, -0.07098, 0.9315, 0.3362, -0.1392, 0.9315, -0.2573, -0.2573, 0.9315, -0.2021, -0.3025, 0.9315, -0.2021, -0.3025, 0.9315, -0.2573, -0.2573, 0.9315, -0.07098, 0.3569, 0.9315, -0.1392, 0.3362, 0.9315, -0.1392, 0.3362, 0.9315, -0.07098, 0.3569, 0.9315, 0.3639, -1.272e-07, 0.9315, 0.3569, 0.07098, 0.9315, 0.3569, 0.07098, 0.9315, 0.3639, -1.447e-07, 0.9315, -0.1392, -0.3362, 0.9315, -0.07098, -0.3569, 0.9315, -0.07098, -0.3569, 0.9315, -0.1392, -0.3362, 0.9315, -0.2021, 0.3025, 0.9315, -0.2573, 0.2573, 0.9315, -0.2573, 0.2573, 0.9315, -0.2021, 0.3025, 0.9315, 0.3362, 0.1392, 0.9315, 0.3025, 0.2021, 0.9315, 0.3025, 0.2021, 0.9315, 0.3362, 0.1392, 0.9315, -0.3025, 0.2021, 0.9315, -0.3362, 0.1392, 0.9315, -0.3362, 0.1392, 0.9315, -0.3025, 0.2021, 0.9315, 0.07098, -0.3569, 0.9315, 0.1392, -0.3362, 0.9315, 0.1392, -0.3362, 0.9315, 0.07098, -0.3569, 0.9315, 0.2573, 0.2573, 0.9315, 0.2021, 0.3025, 0.9315, 0.2021, 0.3025, 0.9315, 0.2573, 0.2573, 0.9315, -0.3569, 0.07098, 0.9315, -0.3639, 6.551e-08, 0.9315, -0.3639, 7.625e-08, 0.9315, -0.3569, 0.07098, 0.9315, 0.2021, -0.3025, 0.9315, 0.2573, -0.2573, 0.9315, 0.2573, -0.2573, 0.9315, 0.2021, -0.3025, 0.9315, 0.1392, 0.3362, 0.9315, 0.07098, 0.3569, 0.9315, 0.07098, 0.3569, 0.9315, 0.1392, 0.3362, 0.9315, -0.3569, -0.07098, 0.9315, -0.3362, -0.1392, 0.9315, -0.3362, -0.1392, 0.9315, -0.3569, -0.07098, 0.9315, 0.3025, -0.2021, 0.9315, 0.3362, -0.1392, 0.9315, 0.3362, -0.1392, 0.9315, 0.3025, -0.2021, 0.9315, -0.3025, -0.2021, 0.9315, -0.2573, -0.2573, 0.9315, -0.2573, -0.2573, 0.9315, -0.3025, -0.2021, 0.9315, -2.369e-07, 0.3639, 0.9315, -0.07098, 0.3569, 0.9315, -0.07098, 0.3569, 0.9315, -2.545e-07, 0.3639, 0.9315, 0.3569, -0.07098, 0.9315, 0.3639, -1.272e-07, 0.9315, 0.3639, -1.447e-07, 0.9315, 0.3569, -0.07098, 0.9315, -0.2021, -0.3025, 0.9315, -0.1392, -0.3362, 0.9315, -0.1392, -0.3362, 0.9315, -0.2021, -0.3025, 0.9315, -0.1392, 0.3362, 0.9315, -0.2021, 0.3025, 0.9315, -0.2021, 0.3025, 0.9315, -0.1392, 0.3362, 0.9315, 0.3569, 0.07098, 0.9315, 0.3362, 0.1392, 0.9315, 0.3362, 0.1392, 0.9315, 0.3569, 0.07098, 0.9315, -0.07098, -0.3569, 0.9315, -3.666e-07, -0.3639, 0.9315, -4.216e-07, -0.3639, 0.9315, -0.07098, -0.3569, 0.9315, -0.2573, 0.2573, 0.9315, -0.3025, 0.2021, 0.9315, -0.3025, 0.2021, 0.9315, -0.2573, 0.2573, 0.9315, 0.0, 0.0, -1.0, -1.061e-07, 0.0, -1.0, -1.061e-07, 0.0, -1.0, 0.0, 0.0, -1.0, -0.5556, -0.8315, 0.0, -0.7071, -0.7071, 0.0, -0.7071, -0.7071, 0.0, -0.5556, -0.8315, 0.0, 1.0, -7.149e-09, 0.0, 0.9808, -0.1951, 0.0, 0.9808, -0.1951, 0.0, 1.0, 0.0, 0.0, -0.9239, -0.3827, 0.0, -0.9808, -0.1951, 0.0, -0.9808, -0.1951, 0.0, -0.9239, -0.3827, 0.0, 0.8315, -0.5556, 0.0, 0.7071, -0.7071, 0.0, 0.7071, -0.7071, 0.0, 0.8315, -0.5556, 0.0, -0.9808, 0.1951, 0.0, -0.9239, 0.3827, 0.0, -0.9239, 0.3827, 0.0, -0.9808, 0.1951, 0.0, 0.5556, 0.8315, 0.0, 0.7071, 0.7071, 0.0, 0.7071, 0.7071, 0.0, 0.5556, 0.8315, 0.0, 0.3827, -0.9239, 0.0, 0.1951, -0.9808, 0.0, 0.1951, -0.9808, 0.0, 0.3827, -0.9239, 0.0, -0.7071, 0.7071, 0.0, -0.5556, 0.8315, 0.0, -0.5556, 0.8315, 0.0, -0.7071, 0.7071, 0.0, -0.1951, -0.9808, 0.0, -0.3827, -0.9239, 0.0, -0.3827, -0.9239, 0.0, -0.1951, -0.9808, 0.0, 0.9239, 0.3827, 0.0, 0.9808, 0.1951, 0.0, 0.9808, 0.1951, 0.0, 0.9239, 0.3827, 0.0, -0.1951, 0.9808, 0.0, 2.469e-06, 1.0, 0.0, 2.474e-06, 1.0, 0.0, -0.1951, 0.9808, 0.0, -0.7071, -0.7071, 0.0, -0.8315, -0.5556, 0.0, -0.8315, -0.5556, 0.0, -0.7071, -0.7071, 0.0, 0.9808, -0.1951, 0.0, 0.9239, -0.3827, 0.0, 0.9239, -0.3827, 0.0, 0.9808, -0.1951, 0.0, -0.9808, -0.1951, 0.0, -1.0, 0.0, 0.0, -1.0, 0.0, 0.0, -0.9808, -0.1951, 0.0, 0.1951, 0.9808, 0.0, 0.3827, 0.9239, 0.0, 0.3827, 0.9239, 0.0, 0.1951, 0.9808, 0.0, 0.7071, -0.7071, 0.0, 0.5556, -0.8315, 0.0, 0.5556, -0.8315, 0.0, 0.7071, -0.7071, 0.0, -0.9239, 0.3827, 0.0, -0.8315, 0.5556, 0.0, -0.8315, 0.5556, 0.0, -0.9239, 0.3827, 0.0, 0.7071, 0.7071, 0.0, 0.8315, 0.5556, 0.0, 0.8315, 0.5556, 0.0, 0.7071, 0.7071, 0.0, 0.1951, -0.9808, 0.0, 2.502e-07, -1.0, 0.0, 2.526e-07, -1.0, 0.0, 0.1951, -0.9808, 0.0, -0.5556, 0.8315, 0.0, -0.3827, 0.9239, 0.0, -0.3827, 0.9239, 0.0, -0.5556, 0.8315, 0.0, -0.3827, -0.9239, 0.0, -0.5556, -0.8315, 0.0, -0.5556, -0.8315, 0.0, -0.3827, -0.9239, 0.0, 2.469e-06, 1.0, 0.0, 0.1951, 0.9808, 0.0, 0.1951, 0.9808, 0.0, 2.474e-06, 1.0, 0.0, 0.9808, 0.1951, 0.0, 1.0, -7.149e-09, 0.0, 1.0, 0.0, 0.0, 0.9808, 0.1951, 0.0, -0.8315, -0.5556, 0.0, -0.9239, -0.3827, 0.0, -0.9239, -0.3827, 0.0, -0.8315, -0.5556, 0.0, 0.9239, -0.3827, 0.0, 0.8315, -0.5556, 0.0, 0.8315, -0.5556, 0.0, 0.9239, -0.3827, 0.0, -1.0, 0.0, 0.0, -0.9808, 0.1951, 0.0, -0.9808, 0.1951, 0.0, -1.0, 0.0, 0.0, 0.3827, 0.9239, 0.0, 0.5556, 0.8315, 0.0, 0.5556, 0.8315, 0.0, 0.3827, 0.9239, 0.0, 0.5556, -0.8315, 0.0, 0.3827, -0.9239, 0.0, 0.3827, -0.9239, 0.0, 0.5556, -0.8315, 0.0, -0.8315, 0.5556, 0.0, -0.7071, 0.7071, 0.0, -0.7071, 0.7071, 0.0, -0.8315, 0.5556, 0.0, 2.502e-07, -1.0, 0.0, -0.1951, -0.9808, 0.0, -0.1951, -0.9808, 0.0, 2.526e-07, -1.0, 0.0, 0.8315, 0.5556, 0.0, 0.9239, 0.3827, 0.0, 0.9239, 0.3827, 0.0, 0.8315, 0.5556, 0.0, 0.3139, -0.06245, -0.9474, 0.2957, -0.1225, -0.9474, 0.2957, -0.1225, -0.9474, 0.3139, -0.06245, -0.9474, 5.304e-08, 0.0, -1.0, 5.304e-08, 0.0, -1.0, 5.304e-08, 0.0, -1.0, 5.304e-08, 0.0, -1.0, -2.122e-07, 0.0, -1.0, 0.0, 0.0, -1.0, 0.0, 0.0, -1.0, -2.122e-07, 0.0, -1.0, 3.667e-13, 0.0, -1.0, -1.061e-07, 0.0, -1.0, -1.061e-07, 0.0, -1.0, 6.386e-13, 0.0, -1.0, 0.0, 0.0, -1.0, -2.122e-07, 0.0, -1.0, -2.122e-07, 0.0, -1.0, 0.0, 0.0, -1.0, -1.326e-07, 0.0, -1.0, 6.63e-08, 0.0, -1.0, 6.63e-08, 0.0, -1.0, -1.326e-07, 0.0, -1.0, -5.304e-08, 0.0, -1.0, 5.304e-08, 0.0, -1.0, 5.304e-08, 0.0, -1.0, -5.304e-08, 0.0, -1.0, 1.061e-07, 0.0, -1.0, 0.0, 0.0, -1.0, 0.0, 0.0, -1.0, 1.061e-07, 0.0, -1.0, 5.304e-08, 0.0, -1.0, -1.591e-07, 0.0, -1.0, -1.591e-07, 0.0, -1.0, 5.304e-08, 0.0, -1.0, 1.592e-13, 0.0, -1.0, 5.304e-08, 0.0, -1.0, 5.304e-08, 0.0, -1.0, 4.343e-13, 0.0, -1.0, 0.0, 0.0, -1.0, 1.061e-07, 0.0, -1.0, 1.061e-07, 0.0, -1.0, 0.0, 0.0, -1.0, 0.0, 0.0, -1.0, 1.061e-07, 0.0, -1.0, 1.061e-07, 0.0, -1.0, 0.0, 0.0, -1.0, -5.304e-08, 0.0, -1.0, 0.0, 0.0, -1.0, 0.0, 0.0, -1.0, -5.304e-08, 0.0, -1.0, 1.591e-07, 0.0, -1.0, 2.798e-13, 0.0, -1.0, 3.151e-13, 0.0, -1.0, 1.591e-07, 0.0, -1.0, -1.061e-07, 0.0, -1.0, -1.061e-07, 0.0, -1.0, -1.061e-07, 0.0, -1.0, -1.061e-07, 0.0, -1.0, 5.304e-08, 0.0, -1.0, 4.342e-14, 0.0, -1.0, 4.257e-15, 0.0, -1.0, 5.304e-08, 0.0, -1.0, 0.0, 0.0, -1.0, 1.061e-07, 0.0, -1.0, 1.061e-07, 0.0, -1.0, 0.0, 0.0, -1.0, -1.061e-07, 0.0, -1.0, 0.0, 0.0, -1.0, 0.0, 0.0, -1.0, -1.061e-07, 0.0, -1.0, 1.459e-07, 0.0, -1.0, 5.304e-08, 0.0, -1.0, 5.304e-08, 0.0, -1.0, 1.459e-07, 0.0, -1.0, -2.122e-07, 0.0, -1.0, -2.122e-07, 0.0, -1.0, -2.122e-07, 0.0, -1.0, -2.122e-07, 0.0, -1.0, 6.63e-08, 0.0, -1.0, 1.459e-07, 0.0, -1.0, 1.459e-07, 0.0, -1.0, 6.63e-08, 0.0, -1.0, 5.304e-08, 0.0, -1.0, 3.667e-13, 0.0, -1.0, 6.386e-13, 0.0, -1.0, 5.304e-08, 0.0, -1.0, 0.0, 0.0, -1.0, 0.0, 0.0, -1.0, 0.0, 0.0, -1.0, 0.0, 0.0, -1.0, -1.591e-07, 0.0, -1.0, -1.326e-07, 0.0, -1.0, -1.326e-07, 0.0, -1.0, -1.591e-07, 0.0, -1.0, 5.304e-08, 0.0, -1.0, -5.304e-08, 0.0, -1.0, -5.304e-08, 0.0, -1.0, 5.304e-08, 0.0, -1.0, 1.061e-07, 0.0, -1.0, 1.061e-07, 0.0, -1.0, 1.061e-07, 0.0, -1.0, 1.061e-07, 0.0, -1.0, 1.061e-07, 0.0, -1.0, 5.304e-08, 0.0, -1.0, 5.304e-08, 0.0, -1.0, 1.061e-07, 0.0, -1.0, 2.798e-13, 0.0, -1.0, 1.592e-13, 0.0, -1.0, 4.343e-13, 0.0, -1.0, 3.151e-13, 0.0, -1.0, 0.0, 0.0, -1.0, 0.0, 0.0, -1.0, 0.0, 0.0, -1.0, 0.0, 0.0, -1.0, -1.061e-07, 0.0, -1.0, 0.0, 0.0, -1.0, 0.0, 0.0, -1.0, -1.061e-07, 0.0, -1.0, 4.342e-14, 0.0, -1.0, -5.304e-08, 0.0, -1.0, -5.304e-08, 0.0, -1.0, 4.257e-15, 0.0, -1.0, 1.061e-07, 0.0, -1.0, 1.591e-07, 0.0, -1.0, 1.591e-07, 0.0, -1.0, 1.061e-07, 0.0, -1.0, 9.514e-09, 0.0, -1.0, 9.514e-09, 0.0, -1.0, 9.514e-09, 0.0, -1.0, 9.514e-09, 0.0, -1.0, 9.514e-09, 0.0, -1.0, 9.514e-09, 0.0, -1.0, 9.514e-09, 0.0, -1.0, 9.514e-09, 0.0, -1.0, 9.514e-09, 0.0, -1.0, 9.514e-09, 0.0, -1.0, 9.514e-09, 0.0, -1.0, 9.514e-09, 0.0, -1.0, 9.514e-09, 0.0, -1.0, 9.514e-09, 0.0, -1.0, 9.514e-09, 0.0, -1.0, 9.514e-09, 0.0, -1.0, 9.514e-09, 0.0, -1.0, 9.514e-09, 0.0, -1.0, 9.514e-09, 0.0, -1.0, 9.514e-09, 0.0, -1.0, 9.514e-09, 0.0, -1.0, 9.514e-09, 0.0, -1.0, 9.514e-09, 0.0, -1.0, 9.514e-09, 0.0, -1.0, 9.514e-09, 0.0, -1.0, 9.514e-09, 0.0, -1.0, 9.514e-09, 0.0, -1.0, 9.514e-09, 0.0, -1.0, 9.514e-09, 0.0, -1.0, 9.514e-09, 0.0, -1.0, 9.514e-09, 0.0, -1.0, 9.514e-09, 0.0, -1.0, -0.1778, -0.2661, -0.9474, -0.2263, -0.2263, -0.9474, -0.2263, -0.2263, -0.9474, -0.1778, -0.2661, -0.9474, -0.1225, 0.2957, -0.9474, -0.06245, 0.3139, -0.9474, -0.06245, 0.3139, -0.9474, -0.1225, 0.2957, -0.9474, 0.3139, 0.06245, -0.9474, 0.3201, -1.097e-07, -0.9474, 0.3201, -1.232e-07, -0.9474, 0.3139, 0.06245, -0.9474, -0.06245, -0.3139, -0.9474, -0.1225, -0.2957, -0.9474, -0.1225, -0.2957, -0.9474, -0.06245, -0.3139, -0.9474, -0.2263, 0.2263, -0.9474, -0.1778, 0.2661, -0.9474, -0.1778, 0.2661, -0.9474, -0.2263, 0.2263, -0.9474, 0.2661, 0.1778, -0.9474, 0.2957, 0.1225, -0.9474, 0.2957, 0.1225, -0.9474, 0.2661, 0.1778, -0.9474, -0.2957, 0.1225, -0.9474, -0.2661, 0.1778, -0.9474, -0.2661, 0.1778, -0.9474, -0.2957, 0.1225, -0.9474, 0.1225, -0.2957, -0.9474, 0.06245, -0.3139, -0.9474, 0.06245, -0.3139, -0.9474, 0.1225, -0.2957, -0.9474, 0.1778, 0.2661, -0.9474, 0.2263, 0.2263, -0.9474, 0.2263, 0.2263, -0.9474, 0.1778, 0.2661, -0.9474, -0.3201, 5.675e-08, -0.9474, -0.3139, 0.06245, -0.9474, -0.3139, 0.06245, -0.9474, -0.3201, 6.385e-08, -0.9474, 0.2263, -0.2263, -0.9474, 0.1778, -0.2661, -0.9474, 0.1778, -0.2661, -0.9474, 0.2263, -0.2263, -0.9474, 0.06245, 0.3139, -0.9474, 0.1225, 0.2957, -0.9474, 0.1225, 0.2957, -0.9474, 0.06245, 0.3139, -0.9474, -0.2957, -0.1225, -0.9474, -0.3139, -0.06245, -0.9474, -0.3139, -0.06245, -0.9474, -0.2957, -0.1225, -0.9474, 0.2957, -0.1225, -0.9474, 0.2661, -0.1778, -0.9474, 0.2661, -0.1778, -0.9474, 0.2957, -0.1225, -0.9474, -0.2263, -0.2263, -0.9474, -0.2661, -0.1778, -0.9474, -0.2661, -0.1778, -0.9474, -0.2263, -0.2263, -0.9474, -0.06245, 0.3139, -0.9474, -1.135e-07, 0.3201, -0.9474, -1.277e-07, 0.3201, -0.9474, -0.06245, 0.3139, -0.9474, 0.3201, -1.097e-07, -0.9474, 0.3139, -0.06245, -0.9474, 0.3139, -0.06245, -0.9474, 0.3201, -1.232e-07, -0.9474, -0.1225, -0.2957, -0.9474, -0.1778, -0.2661, -0.9474, -0.1778, -0.2661, -0.9474, -0.1225, -0.2957, -0.9474, -0.1778, 0.2661, -0.9474, -0.1225, 0.2957, -0.9474, -0.1225, 0.2957, -0.9474, -0.1778, 0.2661, -0.9474, 0.2957, 0.1225, -0.9474, 0.3139, 0.06245, -0.9474, 0.3139, 0.06245, -0.9474, 0.2957, 0.1225, -0.9474, -5.132e-07, -0.3201, -0.9474, -0.06245, -0.3139, -0.9474, -0.06245, -0.3139, -0.9474, -5.623e-07, -0.3201, -0.9474, -0.2661, 0.1778, -0.9474, -0.2263, 0.2263, -0.9474, -0.2263, 0.2263, -0.9474, -0.2661, 0.1778, -0.9474, 0.06245, -0.3139, -0.9474, -5.132e-07, -0.3201, -0.9474, -5.623e-07, -0.3201, -0.9474, 0.06245, -0.3139, -0.9474, 0.2263, 0.2263, -0.9474, 0.2661, 0.1778, -0.9474, 0.2661, 0.1778, -0.9474, 0.2263, 0.2263, -0.9474, -0.3139, 0.06245, -0.9474, -0.2957, 0.1225, -0.9474, -0.2957, 0.1225, -0.9474, -0.3139, 0.06245, -0.9474, 0.1778, -0.2661, -0.9474, 0.1225, -0.2957, -0.9474, 0.1225, -0.2957, -0.9474, 0.1778, -0.2661, -0.9474, 0.1225, 0.2957, -0.9474, 0.1778, 0.2661, -0.9474, 0.1778, 0.2661, -0.9474, 0.1225, 0.2957, -0.9474, -0.3139, -0.06245, -0.9474, -0.3201, 5.675e-08, -0.9474, -0.3201, 6.385e-08, -0.9474, -0.3139, -0.06245, -0.9474, 0.2661, -0.1778, -0.9474, 0.2263, -0.2263, -0.9474, 0.2263, -0.2263, -0.9474, 0.2661, -0.1778, -0.9474, -1.135e-07, 0.3201, -0.9474, 0.06245, 0.3139, -0.9474, 0.06245, 0.3139, -0.9474, -1.277e-07, 0.3201, -0.9474, -0.2661, -0.1778, -0.9474, -0.2957, -0.1225, -0.9474, -0.2957, -0.1225, -0.9474, -0.2661, -0.1778, -0.9474])] * 3)])

# ---- objects
ob_camera = bpy.data.objects.new('Camera', cam_camera)
ob_point = bpy.data.objects.new('Point', light_point)
ob_esc1_cylinder = bpy.data.objects.new('ESC1_Cylinder', me_cylinder)

# ---- transforms, parenting, visibility, modifiers, constraints
ob_camera.location = (4.0, -3.0, 3.0)
ob_camera.rotation_euler = (1.134, 0.0, 1.047)
ob_camera.lineart.crease_threshold = 0.0
ob_point.location = (1.0, -2.0, 4.0)
ob_point.lineart.crease_threshold = 0.0
ob_esc1_cylinder.location = (0.0, 0.0, 0.0)
ob_esc1_cylinder.color = (0.8, 0.8, 0.8, 1.0)
ob_esc1_cylinder.lineart.crease_threshold = 0.0
_m = ob_esc1_cylinder.modifiers.new('EdgeSplit', 'EDGE_SPLIT')
_m.split_angle = 0.3491

# ---- collection membership
col_collection_1.objects.link(ob_camera)
col_collection_1.objects.link(ob_point)
col_collection_1.objects.link(ob_esc1_cylinder)

# ---- scene / render settings (as saved in the file)
scene.camera = ob_camera
scene.frame_start = 1; scene.frame_end = 250; scene.frame_set(0)
scene.render.engine = 'BLENDER_EEVEE_NEXT'
scene.render.resolution_percentage = 50
scene.render.dither_intensity = 0.0
scene.cycles.use_denoising = False
scene.cycles.samples = 128
scene.cycles.sampling_pattern = 'TABULATED_SOBOL'
scene.cycles.light_sampling_threshold = 0.0
scene.cycles.use_adaptive_sampling = False
scene.cycles.use_light_tree = False
scene.cycles.blur_glossy = 0.0
scene.cycles.sample_clamp_indirect = 0.0
scene.view_settings.view_transform = 'Standard'
bpy.context.view_layer.update()
